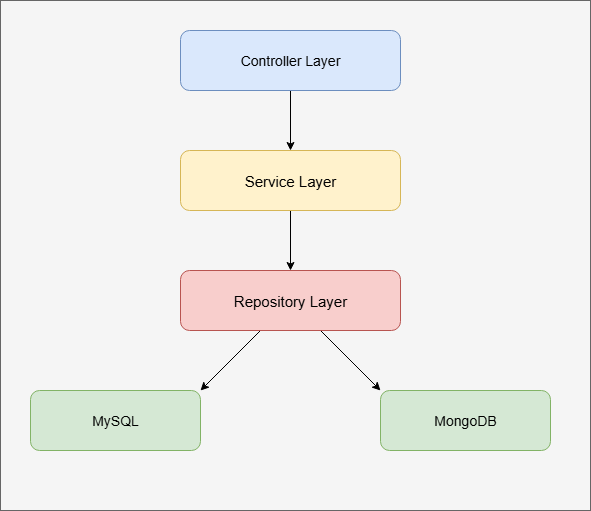

The diagram above was exported from draw.io. Its source (the exported page's mxGraphModel, read from the mxfile embedded in the PNG):
<mxGraphModel dx="1042" dy="562" grid="1" gridSize="10" guides="1" tooltips="1" connect="1" arrows="1" fold="1" page="1" pageScale="1" pageWidth="850" pageHeight="1100" math="0" shadow="0">
  <root>
    <mxCell id="0" />
    <mxCell id="1" parent="0" />
    <mxCell id="hGEKXRZb2sYVCbvtO5c7-13" value="" style="rounded=0;whiteSpace=wrap;html=1;fillColor=#f5f5f5;fontColor=#333333;strokeColor=#666666;" vertex="1" parent="1">
      <mxGeometry x="120" y="10" width="590" height="510" as="geometry" />
    </mxCell>
    <mxCell id="hGEKXRZb2sYVCbvtO5c7-7" value="" style="edgeStyle=orthogonalEdgeStyle;rounded=0;orthogonalLoop=1;jettySize=auto;html=1;" edge="1" parent="1" source="hGEKXRZb2sYVCbvtO5c7-2" target="hGEKXRZb2sYVCbvtO5c7-3">
      <mxGeometry relative="1" as="geometry" />
    </mxCell>
    <mxCell id="hGEKXRZb2sYVCbvtO5c7-2" value="&lt;font style=&quot;font-size: 14px;&quot;&gt;Controller Layer&lt;/font&gt;" style="rounded=1;whiteSpace=wrap;html=1;fillColor=#dae8fc;strokeColor=#6c8ebf;" vertex="1" parent="1">
      <mxGeometry x="300" y="40" width="220" height="60" as="geometry" />
    </mxCell>
    <mxCell id="hGEKXRZb2sYVCbvtO5c7-8" value="" style="edgeStyle=orthogonalEdgeStyle;rounded=0;orthogonalLoop=1;jettySize=auto;html=1;" edge="1" parent="1" source="hGEKXRZb2sYVCbvtO5c7-3" target="hGEKXRZb2sYVCbvtO5c7-4">
      <mxGeometry relative="1" as="geometry" />
    </mxCell>
    <mxCell id="hGEKXRZb2sYVCbvtO5c7-3" value="&lt;font style=&quot;font-size: 15px;&quot;&gt;Service Layer&lt;/font&gt;" style="rounded=1;whiteSpace=wrap;html=1;fillColor=#fff2cc;strokeColor=#d6b656;" vertex="1" parent="1">
      <mxGeometry x="300" y="160" width="220" height="60" as="geometry" />
    </mxCell>
    <mxCell id="hGEKXRZb2sYVCbvtO5c7-11" style="rounded=0;orthogonalLoop=1;jettySize=auto;html=1;entryX=1;entryY=0;entryDx=0;entryDy=0;" edge="1" parent="1" source="hGEKXRZb2sYVCbvtO5c7-4" target="hGEKXRZb2sYVCbvtO5c7-5">
      <mxGeometry relative="1" as="geometry" />
    </mxCell>
    <mxCell id="hGEKXRZb2sYVCbvtO5c7-12" style="rounded=0;orthogonalLoop=1;jettySize=auto;html=1;entryX=0;entryY=0;entryDx=0;entryDy=0;" edge="1" parent="1" source="hGEKXRZb2sYVCbvtO5c7-4" target="hGEKXRZb2sYVCbvtO5c7-6">
      <mxGeometry relative="1" as="geometry" />
    </mxCell>
    <mxCell id="hGEKXRZb2sYVCbvtO5c7-4" value="&lt;font style=&quot;font-size: 15px;&quot;&gt;Repository Layer&lt;/font&gt;" style="rounded=1;whiteSpace=wrap;html=1;fillColor=#f8cecc;strokeColor=#b85450;" vertex="1" parent="1">
      <mxGeometry x="300" y="280" width="220" height="60" as="geometry" />
    </mxCell>
    <mxCell id="hGEKXRZb2sYVCbvtO5c7-5" value="&lt;font style=&quot;font-size: 14px;&quot;&gt;MySQL&lt;/font&gt;" style="rounded=1;whiteSpace=wrap;html=1;fillColor=#d5e8d4;strokeColor=#82b366;" vertex="1" parent="1">
      <mxGeometry x="150" y="400" width="170" height="60" as="geometry" />
    </mxCell>
    <mxCell id="hGEKXRZb2sYVCbvtO5c7-6" value="&lt;font style=&quot;font-size: 14px;&quot;&gt;MongoDB&lt;/font&gt;" style="rounded=1;whiteSpace=wrap;html=1;fillColor=#d5e8d4;strokeColor=#82b366;" vertex="1" parent="1">
      <mxGeometry x="500" y="400" width="170" height="60" as="geometry" />
    </mxCell>
  </root>
</mxGraphModel>